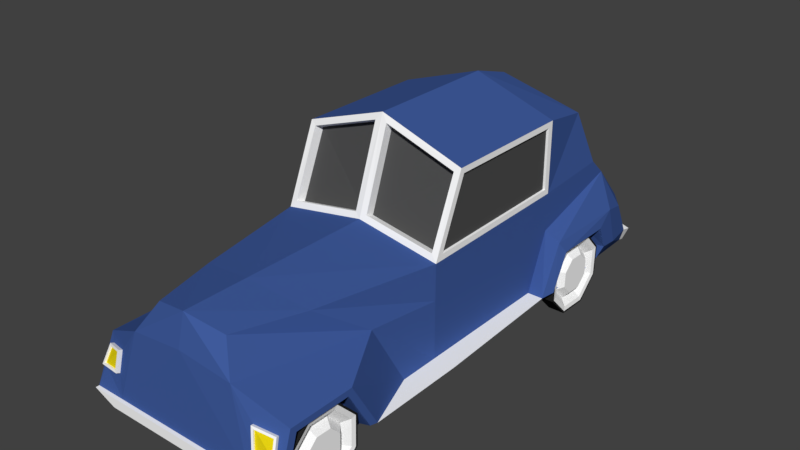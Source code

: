 # Source: Classic_Car.blend  (saved by Blender 2.79.0; exported with 4.5.12 LTS)
import bpy
from mathutils import Matrix  # noqa: F401  (used for matrix-valued properties, if any)

bpy.ops.wm.read_factory_settings(use_empty=True)
scene = bpy.context.scene
scene.name = 'Scene'

# ---- collections
col_collection_1 = bpy.data.collections.new('Collection 1'); scene.collection.children.link(col_collection_1)

# ---- materials (node trees are filled in below, after node groups)
mat_paint = bpy.data.materials.new('Paint')
mat_paint.alpha_threshold = 0.0
mat_paint.use_transparent_shadow = False
mat_paint.diffuse_color = (0.05032, 0.1043, 0.3343, 1.0)
mat_paint.roughness = 0.5
mat_metal_frame = bpy.data.materials.new('Metal Frame')
mat_metal_frame.alpha_threshold = 0.0
mat_metal_frame.use_transparent_shadow = False
mat_metal_frame.diffuse_color = (1.0, 1.0, 1.0, 1.0)
mat_metal_frame.roughness = 0.5
mat_metal_frame.specular_intensity = 1.0
mat_front_light = bpy.data.materials.new('Front Light')
mat_front_light.alpha_threshold = 0.0
mat_front_light.use_transparent_shadow = False
mat_front_light.diffuse_color = (0.8, 0.6552, 0.006535, 1.0)
mat_front_light.roughness = 0.5
mat_back_light = bpy.data.materials.new('Back Light')
mat_back_light.alpha_threshold = 0.0
mat_back_light.use_transparent_shadow = False
mat_back_light.diffuse_color = (0.8, 0.007748, 0.0112, 1.0)
mat_back_light.roughness = 0.5
mat_windows = bpy.data.materials.new('Windows')
mat_windows.alpha_threshold = 0.0
mat_windows.use_transparent_shadow = False
mat_windows.diffuse_color = (0.07658, 0.07658, 0.07658, 1.0)
mat_windows.roughness = 0.5
mat_tyre = bpy.data.materials.new('Tyre')
mat_tyre.alpha_threshold = 0.0
mat_tyre.use_transparent_shadow = False
mat_tyre.diffuse_color = (0.01885, 0.01885, 0.01885, 1.0)
mat_tyre.roughness = 0.5
mat_white_walls = bpy.data.materials.new('White Walls')
mat_white_walls.alpha_threshold = 0.0
mat_white_walls.use_transparent_shadow = False
mat_white_walls.diffuse_color = (1.0, 1.0, 1.0, 1.0)
mat_white_walls.roughness = 0.5
mat_white_walls.specular_intensity = 0.0

# ---- material node trees

# ---- world
world_world = bpy.data.worlds.new('World'); scene.world = world_world
world_world.color = (0.05088, 0.05088, 0.05088)
world_world.use_sun_shadow = False
world_world.sun_shadow_jitter_overblur = 0.0
world_world.cycles.sampling_method = 'MANUAL'

# ---- meshes
me_cube_001 = bpy.data.meshes.new('Cube.001')
me_cube_001.from_pydata([(0.2894, -1.137, -0.004099), (0.1571, -1.052, 0.4456), (0.2812, 0.7633, -0.004099), (0.3048, 0.7516, 0.5018), (0.2894, -0.266, -0.004099), (0.3501, -0.2298, 0.449), (0.274, 0.6792, 0.6585), (0.3501, -0.1179, 0.7148), (0.3254, -1.122, 0.1293), (0.3501, -0.266, 0.03637), (0.3501, 0.8373, 0.3905), (0.3142, -1.108, 0.2204), (0.3501, -0.266, 0.2764), (0.2812, 0.3068, -0.004099), (0.3501, 0.4084, 0.4601), (0.3501, 0.4084, 0.7148), (0.3501, 0.3336, 0.03637), (0.3501, 0.4322, 0.2764), (0.241, -0.7722, 0.434), (0.2894, -0.6874, -0.004099), (0.3501, -0.4368, 0.03637), (0.309, -0.5567, 0.2833), (0.0, 0.7633, -0.004099), (0.0, 0.7633, 0.4494), (0.0, -1.137, -0.004099), (0.0, -1.084, 0.4844), (0.0, -0.266, 0.4844), (0.0, -0.266, -0.004099), (0.0, 0.61, 0.8025), (0.0, -0.1337, 0.8562), (0.0, -1.137, 0.03637), (0.0, 0.7633, 0.03637), (0.0, -1.116, 0.3574), (0.0, 0.8373, 0.3846), (0.0, 0.4322, 0.8562), (0.0, 0.3068, -0.004099), (0.0, -0.8173, 0.4844), (0.0, -0.6874, -0.004099), (0.4285, 0.8509, 0.0864), (0.3699, 0.7744, -0.004099), (0.3699, 0.3068, -0.004099), (0.412, -1.114, 0.126), (0.3435, -1.137, -0.004099), (0.3435, -0.6567, -0.004099), (0.3699, -0.266, -0.004099), (0.4389, -0.266, 0.03637), (0.4266, 0.8011, 0.2515), (0.397, -1.082, 0.2012), (0.4159, 0.3336, 0.03637), (0.4389, -0.6805, 0.03637), (0.4262, -0.7867, 0.2292), (0.4159, 0.4322, 0.2414), (0.4381, -1.101, 0.04493), (0.3738, -1.101, 0.01128), (0.4276, -1.038, 0.2052), (0.4381, -0.7165, 0.04493), (0.4276, -0.8048, 0.2052), (0.3738, -0.6968, 0.01128), (0.3604, -1.101, 0.04493), (0.3604, -1.101, 0.01128), (0.3604, -1.038, 0.2052), (0.3604, -0.7165, 0.04493), (0.3604, -0.8048, 0.2052), (0.3604, -0.6968, 0.01128), (0.436, 0.7591, 0.1), (0.3993, 0.7441, 0.01602), (0.3993, 0.3804, 0.01602), (0.4354, 0.7186, 0.1978), (0.4354, 0.3836, 0.04757), (0.4354, 0.4605, 0.1978), (0.3387, 0.7519, 0.09637), (0.3387, 0.7441, 0.01602), (0.3387, 0.3804, 0.01602), (0.3387, 0.7186, 0.1978), (0.3387, 0.4086, 0.09637), (0.3387, 0.4605, 0.1978), (0.2832, 1.028, 0.1174), (0.3038, 1.057, -0.004099), (0.2849, 1.01, 0.1701), (0.2224, 1.029, 0.1169), (0.2237, 1.01, 0.1692), (0.0, 1.057, -0.004099), (0.395, 1.002, 0.06853), (0.3632, 1.032, -0.004099), (0.4041, 0.916, 0.2194), (0.3501, 0.4322, 0.4367), (0.3247, -0.2573, 0.4533), (0.3501, 0.4322, 0.7386), (0.3246, -0.1426, 0.7219), (0.3395, 0.4084, 0.4601), (0.3395, -0.2298, 0.449), (0.3395, 0.4084, 0.7148), (0.3395, -0.1179, 0.7148), (0.3501, -0.266, 0.4245), (0.02542, -0.2559, 0.5039), (0.3501, -0.1337, 0.7386), (0.02556, -0.144, 0.8229), (0.02158, -0.2167, 0.4888), (0.02172, -0.1048, 0.8078), (0.3209, -0.2181, 0.4382), (0.3207, -0.1034, 0.7067), (0.2269, -1.111, 0.3302), (0.3119, -1.137, 0.03637), (0.4262, -1.061, 0.2292), (0.4389, -1.137, 0.03637), (0.3176, -1.121, 0.2248), (0.3288, -1.136, 0.1337), (0.4004, -1.095, 0.2056), (0.4154, -1.127, 0.1304), (0.3274, -1.121, 0.2143), (0.3363, -1.133, 0.1418), (0.3933, -1.1, 0.1991), (0.4052, -1.126, 0.1392), (0.3257, -1.114, 0.2121), (0.3346, -1.126, 0.1396), (0.3915, -1.093, 0.1969), (0.4035, -1.119, 0.137), (0.3501, 0.7633, 0.4589), (-0.0007205, 0.7468, 0.4932), (0.3197, 0.6669, 0.6921), (-0.0004878, 0.682, 0.6656), (-0.00136, 0.734, 0.489), (-0.0009404, 0.673, 0.6627), (0.3041, 0.7389, 0.4977), (0.2734, 0.6665, 0.6544), (0.3415, 0.9898, 0.2277), (0.3279, 1.047, 0.06484), (0.0, 1.057, 0.03637), (0.0, 0.9898, 0.2259), (0.2849, 1.017, 0.1726), (0.2832, 1.036, 0.12), (0.2224, 1.036, 0.1194), (0.2237, 1.017, 0.1717), (0.2775, 1.019, 0.1663), (0.2762, 1.033, 0.1261), (0.2298, 1.034, 0.1257), (0.2308, 1.019, 0.1656), (0.2775, 1.016, 0.165), (0.2762, 1.03, 0.1248), (0.2298, 1.03, 0.1244), (0.2308, 1.016, 0.1643), (0.3318, 1.064, 0.06576), (0.3077, 1.074, -0.003181), (0.0002932, 1.074, 0.03729), (0.0002932, 1.074, -0.003181), (0.4089, 1.018, 0.07455), (0.3671, 1.049, -0.003181), (0.3119, -1.152, 0.03637), (0.2894, -1.152, -0.004099), (0.0, -1.152, -0.004099), (0.0, -1.152, 0.03637), (0.4389, -1.152, 0.03637), (0.3435, -1.152, -0.004099), (-0.0003739, 0.7547, 0.4721), (0.3266, 0.7572, 0.4812), (0.296, 0.6733, 0.676), (-0.0003359, 0.6762, 0.6851), (0.3452, -0.7534, 0.1068), (0.4168, -0.7534, 0.1068), (0.3452, -0.7562, -0.0241), (0.4168, -0.7562, -0.0241), (0.3452, -0.8508, -0.1146), (0.4168, -0.8508, -0.1146), (0.3452, -0.9818, -0.1118), (0.4168, -0.9818, -0.1118), (0.3452, -1.072, -0.01717), (0.4168, -1.072, -0.01717), (0.3452, -1.069, 0.1138), (0.4168, -1.069, 0.1138), (0.3452, -0.9748, 0.2043), (0.4168, -0.9748, 0.2043), (0.3452, -0.8439, 0.2014), (0.4168, -0.8439, 0.2014), (0.4168, -0.7641, -0.02065), (0.4168, -0.7613, 0.1037), (0.4168, -0.8539, -0.1067), (0.4168, -0.9783, -0.1039), (0.4168, -1.064, -0.01407), (0.4168, -1.062, 0.1103), (0.4168, -0.9717, 0.1963), (0.4168, -0.8474, 0.1936), (0.4134, -0.7812, -0.01312), (0.4134, -0.7787, 0.09695), (0.4134, -0.8607, -0.08925), (0.4134, -0.9708, -0.08684), (0.4134, -1.047, -0.007297), (0.4134, -1.044, 0.1028), (0.4134, -0.965, 0.1789), (0.4134, -0.8549, 0.1765), (0.4168, -0.8377, 0.01174), (0.4168, -0.8363, 0.07459), (0.4168, -0.8831, -0.03173), (0.4168, -0.9459, -0.03035), (0.4168, -0.9894, 0.01507), (0.4168, -0.988, 0.07792), (0.4168, -0.9426, 0.1214), (0.4168, -0.8797, 0.12), (0.3892, -0.9538, 0.1501), (0.3892, -0.8673, 0.1483), (0.3892, -1.018, 0.003884), (0.3892, -1.016, 0.09035), (0.3892, -0.8719, -0.06049), (0.3892, -0.9584, -0.0586), (0.3892, -0.8075, 0.08577), (0.3892, -0.8094, -0.0006924), (0.3452, 0.7341, 0.1068), (0.4168, 0.7341, 0.1068), (0.3452, 0.7313, -0.0241), (0.4168, 0.7313, -0.0241), (0.3452, 0.6367, -0.1146), (0.4168, 0.6367, -0.1146), (0.3452, 0.5057, -0.1118), (0.4168, 0.5057, -0.1118), (0.3452, 0.4152, -0.01717), (0.4168, 0.4152, -0.01717), (0.3452, 0.4181, 0.1138), (0.4168, 0.4181, 0.1138), (0.3452, 0.5127, 0.2043), (0.4168, 0.5127, 0.2043), (0.3452, 0.6436, 0.2014), (0.4168, 0.6436, 0.2014), (0.4168, 0.7234, -0.02065), (0.4168, 0.7262, 0.1037), (0.4168, 0.6336, -0.1067), (0.4168, 0.5092, -0.1039), (0.4168, 0.4232, -0.01407), (0.4168, 0.4259, 0.1103), (0.4168, 0.5158, 0.1963), (0.4168, 0.6401, 0.1936), (0.4134, 0.7063, -0.01312), (0.4134, 0.7087, 0.09695), (0.4134, 0.6268, -0.08925), (0.4134, 0.5167, -0.08684), (0.4134, 0.4406, -0.007297), (0.4134, 0.443, 0.1028), (0.4134, 0.5225, 0.1789), (0.4134, 0.6326, 0.1765), (0.4168, 0.6498, 0.01174), (0.4168, 0.6512, 0.07459), (0.4168, 0.6044, -0.03173), (0.4168, 0.5416, -0.03035), (0.4168, 0.4981, 0.01507), (0.4168, 0.4995, 0.07792), (0.4168, 0.5449, 0.1214), (0.4168, 0.6078, 0.12), (0.3892, 0.5337, 0.1501), (0.3892, 0.6202, 0.1483), (0.3892, 0.4693, 0.003884), (0.3892, 0.4712, 0.09035), (0.3892, 0.6156, -0.06049), (0.3892, 0.5291, -0.0586), (0.3892, 0.68, 0.08577), (0.3892, 0.6781, -0.0006924), (0.3452, -0.7776, 0.0974), (0.3452, -0.78, -0.01362), (0.3452, -0.8603, -0.09041), (0.3452, -0.9713, -0.08797), (0.3452, -1.048, -0.007746), (0.3452, -1.046, 0.1033), (0.3452, -0.9654, 0.1801), (0.3452, -0.8544, 0.1776), (0.3452, 0.7127, 0.09847), (0.3452, 0.7102, -0.01481), (0.3452, 0.6283, -0.09316), (0.3452, 0.515, -0.09068), (0.3452, 0.4367, -0.008818), (0.3452, 0.4392, 0.1045), (0.3452, 0.521, 0.1828), (0.3452, 0.6343, 0.1803)], [(254, 257)], [(33, 23, 117, 10), (21, 18, 1, 101), (37, 19, 0, 24), (35, 13, 4, 27), (17, 85, 93, 12), (96, 94, 97, 98), (85, 117, 119, 87), (4, 13, 40, 44), (30, 24, 149, 150), (22, 31, 127, 81), (16, 17, 12, 9), (20, 21, 50, 49), (10, 46, 84, 125), (16, 9, 45, 48), (21, 101, 103, 50), (14, 15, 91, 89), (10, 117, 85, 17), (22, 2, 13, 35), (9, 12, 21, 20), (17, 16, 48, 51), (27, 4, 19, 37), (12, 93, 18, 21), (93, 26, 36, 18), (119, 28, 34, 87), (102, 101, 32, 30), (102, 30, 150, 147), (87, 34, 29, 95), (120, 6, 124, 122), (18, 36, 25, 1), (101, 1, 25, 32), (40, 48, 45, 44), (49, 50, 56, 55), (43, 49, 55, 57), (48, 40, 66, 68), (38, 46, 67, 64), (44, 45, 49, 43), (19, 4, 44, 43), (46, 38, 82, 84), (39, 2, 77, 83), (0, 19, 43, 42), (41, 47, 107, 108), (10, 17, 51, 46), (13, 2, 39, 40), (9, 20, 49, 45), (57, 55, 61, 63), (54, 52, 58, 60), (103, 104, 52, 54), (42, 43, 57, 53), (104, 42, 53, 52), (50, 103, 54, 56), (63, 61, 58, 59), (61, 62, 60, 58), (53, 57, 63, 59), (52, 53, 59, 58), (55, 56, 62, 61), (56, 54, 60, 62), (67, 69, 75, 73), (68, 66, 72, 74), (40, 39, 65, 66), (46, 51, 69, 67), (51, 48, 68, 69), (39, 38, 64, 65), (70, 73, 75, 74), (71, 70, 74, 72), (64, 67, 73, 70), (65, 64, 70, 71), (69, 68, 74, 75), (66, 65, 71, 72), (77, 81, 144, 142), (80, 78, 129, 132), (126, 125, 84, 82), (2, 22, 81, 77), (31, 33, 128, 127), (33, 10, 125, 128), (38, 39, 83, 82), (14, 5, 93, 85), (7, 15, 87, 95), (5, 7, 95, 93), (15, 14, 85, 87), (90, 89, 91, 92), (15, 7, 92, 91), (7, 5, 90, 92), (5, 14, 89, 90), (86, 94, 26, 93), (96, 88, 95, 29), (88, 86, 93, 95), (94, 96, 29, 26), (97, 99, 100, 98), (88, 96, 98, 100), (86, 88, 100, 99), (94, 86, 99, 97), (8, 11, 101, 102), (11, 47, 103, 101), (47, 41, 104, 103), (41, 8, 102, 104), (105, 106, 110, 109), (11, 8, 106, 105), (8, 41, 108, 106), (47, 11, 105, 107), (110, 112, 116, 114), (106, 108, 112, 110), (107, 105, 109, 111), (108, 107, 111, 112), (113, 114, 116, 115), (111, 109, 113, 115), (112, 111, 115, 116), (109, 110, 114, 113), (153, 154, 117, 23), (155, 156, 28, 119), (154, 155, 119, 117), (123, 121, 122, 124), (6, 3, 123, 124), (3, 118, 121, 123), (76, 78, 125, 126), (79, 76, 126, 127), (78, 80, 128, 125), (80, 79, 127, 128), (131, 132, 136, 135), (78, 76, 130, 129), (79, 80, 132, 131), (76, 79, 131, 130), (136, 133, 137, 140), (130, 131, 135, 134), (132, 129, 133, 136), (129, 130, 134, 133), (139, 140, 137, 138), (133, 134, 138, 137), (135, 136, 140, 139), (134, 135, 139, 138), (144, 143, 141, 142), (142, 141, 145, 146), (127, 126, 141, 143), (83, 77, 142, 146), (82, 83, 146, 145), (126, 82, 145, 141), (147, 148, 152, 151), (148, 147, 150, 149), (104, 102, 147, 151), (24, 0, 148, 149), (42, 104, 151, 152), (0, 42, 152, 148), (3, 6, 155, 154), (6, 120, 156, 155), (118, 3, 154, 153), (157, 158, 160, 159), (159, 160, 162, 161), (161, 162, 164, 163), (163, 164, 166, 165), (165, 166, 168, 167), (167, 168, 170, 169), (166, 164, 176, 177), (169, 170, 172, 171), (171, 172, 158, 157), (163, 165, 257, 256), (173, 174, 182, 181), (172, 170, 179, 180), (162, 160, 173, 175), (168, 166, 177, 178), (158, 172, 180, 174), (160, 158, 174, 173), (164, 162, 175, 176), (170, 168, 178, 179), (198, 197, 195, 196), (174, 180, 188, 182), (179, 178, 186, 187), (177, 176, 184, 185), (175, 173, 181, 183), (180, 179, 187, 188), (178, 177, 185, 186), (176, 175, 183, 184), (190, 196, 195, 194), (200, 199, 193, 194), (202, 201, 191, 192), (204, 203, 190, 189), (203, 198, 196, 190), (197, 200, 194, 195), (199, 202, 192, 193), (201, 204, 189, 191), (183, 181, 204, 201), (185, 184, 202, 199), (187, 186, 200, 197), (182, 188, 198, 203), (181, 182, 203, 204), (184, 183, 201, 202), (186, 185, 199, 200), (188, 187, 197, 198), (205, 206, 208, 207), (207, 208, 210, 209), (209, 210, 212, 211), (211, 212, 214, 213), (213, 214, 216, 215), (215, 216, 218, 217), (214, 212, 224, 225), (217, 218, 220, 219), (219, 220, 206, 205), (211, 213, 265, 264), (221, 222, 230, 229), (220, 218, 227, 228), (210, 208, 221, 223), (216, 214, 225, 226), (206, 220, 228, 222), (208, 206, 222, 221), (212, 210, 223, 224), (218, 216, 226, 227), (246, 245, 243, 244), (222, 228, 236, 230), (227, 226, 234, 235), (225, 224, 232, 233), (223, 221, 229, 231), (228, 227, 235, 236), (226, 225, 233, 234), (224, 223, 231, 232), (238, 244, 243, 242), (248, 247, 241, 242), (250, 249, 239, 240), (252, 251, 238, 237), (251, 246, 244, 238), (245, 248, 242, 243), (247, 250, 240, 241), (249, 252, 237, 239), (231, 229, 252, 249), (233, 232, 250, 247), (235, 234, 248, 245), (230, 236, 246, 251), (229, 230, 251, 252), (232, 231, 249, 250), (234, 233, 247, 248), (236, 235, 245, 246), (253, 254, 255, 256, 257, 258), (169, 171, 260, 259), (159, 161, 255, 254), (165, 167, 258, 257), (171, 157, 253, 260), (157, 159, 254, 253), (161, 163, 256, 255), (167, 169, 259, 258), (262, 263, 264, 265), (217, 219, 268, 267), (207, 209, 263, 262), (213, 215, 266, 265), (219, 205, 261, 268), (205, 207, 262, 261), (209, 211, 264, 263), (215, 217, 267, 266), (239, 237, 241, 240), (237, 238, 242, 241), (189, 190, 194, 193), (191, 189, 193, 192), (260, 253, 258, 259), (261, 262, 265, 266), (268, 261, 266, 267)])
me_cube_001.polygons.foreach_set('material_index', [0, 0, 0, 0, 0, 1, 0, 0, 0, 0, 0, 0, 0, 1, 0, 1, 0, 0, 0, 0, 0, 0, 0, 0, 0, 1, 0, 1, 0, 0, 1, 0, 0, 0, 0, 1, 0, 0, 0, 0, 1, 0, 0, 1, 0, 0, 0, 0, 0, 0, 0, 0, 0, 0, 0, 0, 0, 0, 0, 0, 0, 0, 0, 0, 0, 0, 0, 0, 1, 1, 0, 0, 0, 0, 0, 1, 1, 1, 1, 4, 1, 1, 1, 1, 1, 1, 1, 4, 1, 1, 1, 0, 0, 0, 0, 1, 1, 1, 1, 1, 1, 1, 1, 2, 1, 1, 1, 0, 0, 0, 4, 1, 1, 0, 0, 0, 0, 1, 1, 1, 1, 1, 1, 1, 1, 3, 1, 1, 1, 1, 1, 1, 1, 1, 1, 1, 1, 1, 1, 1, 1, 1, 1, 1, 5, 5, 5, 5, 5, 5, 5, 5, 5, 5, 6, 5, 5, 5, 5, 5, 5, 5, 1, 6, 6, 6, 6, 6, 6, 6, 1, 1, 1, 1, 1, 1, 1, 1, 1, 1, 1, 1, 1, 1, 1, 1, 5, 5, 5, 5, 5, 5, 5, 5, 5, 5, 6, 5, 5, 5, 5, 5, 5, 5, 1, 6, 6, 6, 6, 6, 6, 6, 1, 1, 1, 1, 1, 1, 1, 1, 6, 6, 6, 6, 6, 6, 6, 6, 1, 5, 5, 5, 5, 5, 5, 5, 1, 5, 5, 5, 5, 5, 5, 5, 1, 1, 1, 1, 1, 1, 1])
me_cube_001.materials.append(mat_paint)
me_cube_001.materials.append(mat_metal_frame)
me_cube_001.materials.append(mat_front_light)
me_cube_001.materials.append(mat_back_light)
me_cube_001.materials.append(mat_windows)
me_cube_001.materials.append(mat_tyre)
me_cube_001.materials.append(mat_white_walls)
me_cube_001.use_remesh_preserve_volume = False
me_cube_001.use_remesh_preserve_attributes = False
me_cube_001.use_mirror_vertex_groups = False
me_cube_001.update()

# ---- objects
ob_classic_car = bpy.data.objects.new('Classic Car', me_cube_001)

# ---- transforms, parenting, visibility, modifiers, constraints
ob_classic_car.location = (0.0, 0.0, 0.0)
ob_classic_car.lineart.crease_threshold = 0.0
_m = ob_classic_car.modifiers.new('Mirror', 'MIRROR')

# ---- collection membership
col_collection_1.objects.link(ob_classic_car)

# ---- scene / render settings (as saved in the file)
scene.frame_start = 1; scene.frame_end = 250; scene.frame_set(1)
scene.render.engine = 'BLENDER_EEVEE_NEXT'
scene.render.resolution_percentage = 50
scene.render.dither_intensity = 0.0
scene.cycles.use_denoising = False
scene.cycles.samples = 128
scene.cycles.sampling_pattern = 'TABULATED_SOBOL'
scene.cycles.use_adaptive_sampling = False
scene.cycles.use_light_tree = False
scene.cycles.blur_glossy = 0.0
scene.cycles.sample_clamp_indirect = 0.0
scene.view_settings.view_transform = 'Standard'
bpy.context.view_layer.update()

# ---- added for rendering (the .blend has no active camera and no usable light): camera, sun
cam_auto = bpy.data.cameras.new('AutoCamera')
cam_auto.lens = 50.0
cam_auto.sensor_width = 36.0
cam_auto.clip_end = 1000.0
ob_auto_camera = bpy.data.objects.new('AutoCamera', cam_auto)
scene.collection.objects.link(ob_auto_camera)
ob_auto_camera.location = (2.38898, -2.90555, 2.28197)
ob_auto_camera.rotation_euler = (1.09748, -7.21219e-08, 0.694738)
scene.camera = ob_auto_camera
light_auto_sun = bpy.data.lights.new('AutoSun', 'SUN')
light_auto_sun.energy = 3.0
light_auto_sun.angle = 0.0523599
ob_auto_sun = bpy.data.objects.new('AutoSun', light_auto_sun)
scene.collection.objects.link(ob_auto_sun)
ob_auto_sun.rotation_euler = (0.872665, 0.174533, 0.523599)
bpy.context.view_layer.update()
